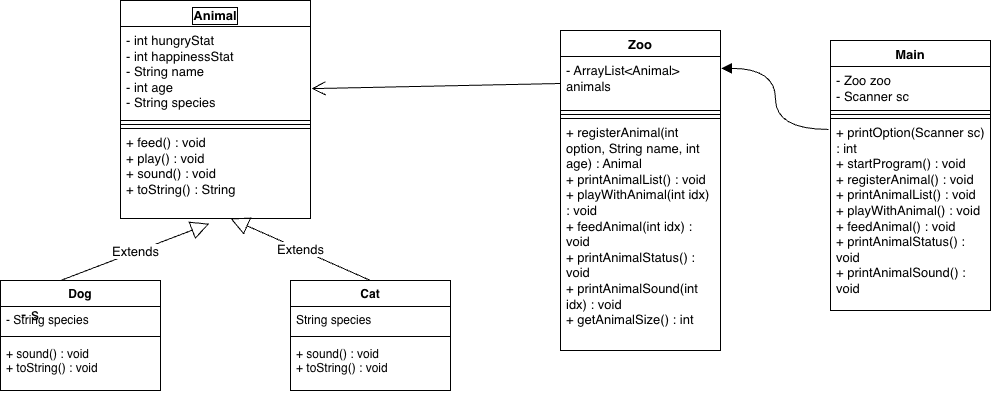

The diagram above was exported from draw.io. Its source (the exported page's mxGraphModel, read from the mxfile embedded in the PNG):
<mxGraphModel dx="1018" dy="711" grid="1" gridSize="10" guides="1" tooltips="1" connect="1" arrows="1" fold="1" page="1" pageScale="1" pageWidth="827" pageHeight="1169" background="light-dark(#FFFFFF,#FFFFFF)" math="0" shadow="0">
  <root>
    <mxCell id="0" />
    <mxCell id="1" parent="0" />
    <mxCell id="XDMoveMQan_hK-aCDbt4-10" value="&lt;span style=&quot;background-color: light-dark(rgb(255, 255, 255), transparent);&quot;&gt;&lt;font style=&quot;color: light-dark(rgb(0, 0, 0), rgb(0, 0, 0));&quot;&gt;Animal&lt;/font&gt;&lt;/span&gt;" style="swimlane;fontStyle=1;align=center;verticalAlign=top;childLayout=stackLayout;horizontal=1;startSize=26;horizontalStack=0;resizeParent=1;resizeParentMax=0;resizeLast=0;collapsible=1;marginBottom=0;whiteSpace=wrap;html=1;labelBackgroundColor=none;labelBorderColor=light-dark(#000000,#000000);fontSize=13;fillColor=none;" parent="1" vertex="1">
      <mxGeometry x="150" y="20" width="190" height="218" as="geometry" />
    </mxCell>
    <mxCell id="XDMoveMQan_hK-aCDbt4-11" value="- int hungryStat&lt;div&gt;- int happinessStat&amp;nbsp;&lt;/div&gt;&lt;div&gt;- String name&lt;div&gt;- int age&lt;/div&gt;&lt;/div&gt;&lt;div&gt;- String species&lt;/div&gt;" style="text;align=left;verticalAlign=top;spacingLeft=4;spacingRight=4;overflow=hidden;rotatable=0;points=[[0,0.5],[1,0.5]];portConstraint=eastwest;whiteSpace=wrap;html=1;labelBackgroundColor=light-dark(#FFFFFF,transparent);labelBorderColor=none;fontSize=13;fillColor=none;fontColor=light-dark(#000000,#000000);strokeColor=light-dark(#000000,#000000);" parent="XDMoveMQan_hK-aCDbt4-10" vertex="1">
      <mxGeometry y="26" width="190" height="94" as="geometry" />
    </mxCell>
    <mxCell id="XDMoveMQan_hK-aCDbt4-12" value="" style="line;strokeWidth=1;align=left;verticalAlign=middle;spacingTop=-1;spacingLeft=3;spacingRight=3;rotatable=0;labelPosition=right;points=[];portConstraint=eastwest;labelBackgroundColor=light-dark(#FFFFFF,transparent);labelBorderColor=none;fontSize=13;fillColor=none;fontColor=light-dark(#000000,#000000);strokeColor=light-dark(#000000,#000000);" parent="XDMoveMQan_hK-aCDbt4-10" vertex="1">
      <mxGeometry y="120" width="190" height="8" as="geometry" />
    </mxCell>
    <mxCell id="XDMoveMQan_hK-aCDbt4-13" value="+ feed() : void&lt;div&gt;+ play() : void&lt;/div&gt;&lt;div&gt;+ sound() : void&lt;/div&gt;&lt;div&gt;+ toString() : String&lt;/div&gt;" style="text;align=left;verticalAlign=top;spacingLeft=4;spacingRight=4;overflow=hidden;rotatable=0;points=[[0,0.5],[1,0.5]];portConstraint=eastwest;whiteSpace=wrap;html=1;labelBackgroundColor=light-dark(#FFFFFF,transparent);labelBorderColor=none;fontSize=13;fillColor=none;fontColor=light-dark(#000000,#000000);strokeColor=light-dark(#000000,#000000);" parent="XDMoveMQan_hK-aCDbt4-10" vertex="1">
      <mxGeometry y="128" width="190" height="90" as="geometry" />
    </mxCell>
    <mxCell id="XDMoveMQan_hK-aCDbt4-24" value="Zoo" style="swimlane;fontStyle=1;align=center;verticalAlign=top;childLayout=stackLayout;horizontal=1;startSize=26;horizontalStack=0;resizeParent=1;resizeParentMax=0;resizeLast=0;collapsible=1;marginBottom=0;whiteSpace=wrap;html=1;labelBackgroundColor=light-dark(#FFFFFF,transparent);labelBorderColor=none;fontSize=13;fillColor=none;fontColor=light-dark(#000000,#000000);strokeColor=light-dark(#000000,#000000);" parent="1" vertex="1">
      <mxGeometry x="590" y="50" width="160" height="320" as="geometry" />
    </mxCell>
    <mxCell id="XDMoveMQan_hK-aCDbt4-25" value="&lt;div&gt;- ArrayList&amp;lt;Animal&amp;gt; animals&lt;/div&gt;&lt;div&gt;&lt;br&gt;&lt;/div&gt;" style="text;align=left;verticalAlign=top;spacingLeft=4;spacingRight=4;overflow=hidden;rotatable=0;points=[[0,0.5],[1,0.5]];portConstraint=eastwest;whiteSpace=wrap;html=1;labelBackgroundColor=light-dark(#FFFFFF,transparent);labelBorderColor=none;fontSize=13;fillColor=none;fontColor=light-dark(#000000,#000000);strokeColor=light-dark(#000000,#000000);" parent="XDMoveMQan_hK-aCDbt4-24" vertex="1">
      <mxGeometry y="26" width="160" height="54" as="geometry" />
    </mxCell>
    <mxCell id="XDMoveMQan_hK-aCDbt4-26" value="" style="line;strokeWidth=1;align=left;verticalAlign=middle;spacingTop=-1;spacingLeft=3;spacingRight=3;rotatable=0;labelPosition=right;points=[];portConstraint=eastwest;labelBackgroundColor=light-dark(#FFFFFF,transparent);labelBorderColor=none;fontSize=13;fillColor=none;fontColor=light-dark(#000000,#000000);strokeColor=light-dark(#000000,#000000);" parent="XDMoveMQan_hK-aCDbt4-24" vertex="1">
      <mxGeometry y="80" width="160" height="8" as="geometry" />
    </mxCell>
    <mxCell id="XDMoveMQan_hK-aCDbt4-27" value="+ registerAnimal(int option, String name, int age) : Animal&lt;div&gt;+ printAnimalList() : void&lt;/div&gt;&lt;div&gt;+ playWithAnimal(int idx) : void&lt;/div&gt;&lt;div&gt;+ feedAnimal(int idx) : void&lt;/div&gt;&lt;div&gt;+ printAnimalStatus() : void&lt;/div&gt;&lt;div&gt;+ printAnimalSound(int idx) : void&lt;/div&gt;&lt;div&gt;+ getAnimalSize() : int&lt;/div&gt;&lt;div&gt;&lt;br&gt;&lt;/div&gt;" style="text;align=left;verticalAlign=top;spacingLeft=4;spacingRight=4;overflow=hidden;rotatable=0;points=[[0,0.5],[1,0.5]];portConstraint=eastwest;whiteSpace=wrap;html=1;labelBackgroundColor=light-dark(#FFFFFF,transparent);labelBorderColor=none;fontSize=13;fillColor=none;fontColor=light-dark(#000000,#000000);strokeColor=light-dark(#000000,#000000);" parent="XDMoveMQan_hK-aCDbt4-24" vertex="1">
      <mxGeometry y="88" width="160" height="232" as="geometry" />
    </mxCell>
    <mxCell id="XDMoveMQan_hK-aCDbt4-30" value="Extends" style="endArrow=block;endSize=16;endFill=0;html=1;rounded=0;fontSize=13;curved=1;exitX=0.438;exitY=0;exitDx=0;exitDy=0;exitPerimeter=0;entryX=0.467;entryY=1.058;entryDx=0;entryDy=0;entryPerimeter=0;fontColor=light-dark(#000000,#000000);labelBackgroundColor=light-dark(#FFFFFF,transparent);labelBorderColor=none;fillColor=none;strokeColor=light-dark(#000000,#000000);" parent="1" target="XDMoveMQan_hK-aCDbt4-13" edge="1">
      <mxGeometry width="160" relative="1" as="geometry">
        <mxPoint x="90.08000000000004" y="300" as="sourcePoint" />
        <mxPoint x="300" y="260" as="targetPoint" />
      </mxGeometry>
    </mxCell>
    <mxCell id="XDMoveMQan_hK-aCDbt4-31" value="Extends" style="endArrow=block;endSize=16;endFill=0;html=1;rounded=0;fontSize=13;curved=1;exitX=0.5;exitY=0;exitDx=0;exitDy=0;fontColor=light-dark(#000000,#000000);labelBackgroundColor=light-dark(#FFFFFF,transparent);labelBorderColor=none;fillColor=none;strokeColor=light-dark(#000000,#000000);" parent="1" source="8Xvc2wiQcbSGoL2S111G-6" edge="1">
      <mxGeometry width="160" relative="1" as="geometry">
        <mxPoint x="412" y="318" as="sourcePoint" />
        <mxPoint x="260" y="238" as="targetPoint" />
      </mxGeometry>
    </mxCell>
    <mxCell id="XDMoveMQan_hK-aCDbt4-33" value="Main" style="swimlane;fontStyle=1;align=center;verticalAlign=top;childLayout=stackLayout;horizontal=1;startSize=26;horizontalStack=0;resizeParent=1;resizeParentMax=0;resizeLast=0;collapsible=1;marginBottom=0;whiteSpace=wrap;html=1;labelBackgroundColor=light-dark(#FFFFFF,transparent);labelBorderColor=none;fontSize=13;fillColor=none;fontColor=light-dark(#000000,#000000);strokeColor=light-dark(#000000,#000000);" parent="1" vertex="1">
      <mxGeometry x="860" y="60" width="160" height="270" as="geometry" />
    </mxCell>
    <mxCell id="XDMoveMQan_hK-aCDbt4-34" value="&lt;div&gt;- Zoo zoo&lt;/div&gt;&lt;div&gt;- Scanner sc&lt;/div&gt;" style="text;align=left;verticalAlign=top;spacingLeft=4;spacingRight=4;overflow=hidden;rotatable=0;points=[[0,0.5],[1,0.5]];portConstraint=eastwest;whiteSpace=wrap;html=1;labelBackgroundColor=light-dark(#FFFFFF,transparent);labelBorderColor=none;fontSize=13;fillColor=none;fontColor=light-dark(#000000,#000000);strokeColor=light-dark(#000000,#000000);" parent="XDMoveMQan_hK-aCDbt4-33" vertex="1">
      <mxGeometry y="26" width="160" height="44" as="geometry" />
    </mxCell>
    <mxCell id="XDMoveMQan_hK-aCDbt4-35" value="" style="line;strokeWidth=1;align=left;verticalAlign=middle;spacingTop=-1;spacingLeft=3;spacingRight=3;rotatable=0;labelPosition=right;points=[];portConstraint=eastwest;labelBackgroundColor=light-dark(#FFFFFF,transparent);labelBorderColor=none;fontSize=13;fillColor=none;fontColor=light-dark(#000000,#000000);strokeColor=light-dark(#000000,#000000);" parent="XDMoveMQan_hK-aCDbt4-33" vertex="1">
      <mxGeometry y="70" width="160" height="8" as="geometry" />
    </mxCell>
    <mxCell id="XDMoveMQan_hK-aCDbt4-36" value="+ printOption(Scanner sc) : int&lt;div&gt;+ startProgram() : void&lt;br&gt;&lt;div&gt;+ registerAnimal() : void&lt;div&gt;+ printAnimalList() : void&lt;/div&gt;&lt;div&gt;+ playWithAnimal() : void&lt;/div&gt;&lt;div&gt;+ feedAnimal() : void&lt;/div&gt;&lt;div&gt;+ printAnimalStatus() : void&lt;/div&gt;&lt;div&gt;+ printAnimalSound() : void&lt;/div&gt;&lt;/div&gt;&lt;/div&gt;" style="text;align=left;verticalAlign=top;spacingLeft=4;spacingRight=4;overflow=hidden;rotatable=0;points=[[0,0.5],[1,0.5]];portConstraint=eastwest;whiteSpace=wrap;html=1;labelBackgroundColor=light-dark(#FFFFFF,transparent);labelBorderColor=none;fontSize=13;fillColor=none;fontColor=light-dark(#000000,#000000);strokeColor=light-dark(#000000,#000000);" parent="XDMoveMQan_hK-aCDbt4-33" vertex="1">
      <mxGeometry y="78" width="160" height="192" as="geometry" />
    </mxCell>
    <mxCell id="XDMoveMQan_hK-aCDbt4-38" value="" style="endArrow=open;endFill=1;endSize=12;html=1;rounded=0;fontSize=13;curved=1;exitX=0;exitY=0.5;exitDx=0;exitDy=0;entryX=1.005;entryY=0.661;entryDx=0;entryDy=0;entryPerimeter=0;fontColor=light-dark(#000000,#000000);labelBackgroundColor=light-dark(#FFFFFF,transparent);labelBorderColor=none;fillColor=none;strokeColor=light-dark(#000000,#000000);" parent="1" source="XDMoveMQan_hK-aCDbt4-25" target="XDMoveMQan_hK-aCDbt4-11" edge="1">
      <mxGeometry width="160" relative="1" as="geometry">
        <mxPoint x="660" y="330" as="sourcePoint" />
        <mxPoint x="820" y="330" as="targetPoint" />
      </mxGeometry>
    </mxCell>
    <mxCell id="XDMoveMQan_hK-aCDbt4-39" value="" style="endArrow=block;endFill=1;html=1;edgeStyle=orthogonalEdgeStyle;align=left;verticalAlign=top;rounded=0;fontSize=13;startSize=8;endSize=8;curved=1;entryX=1.006;entryY=0.22;entryDx=0;entryDy=0;exitX=-0.012;exitY=0.057;exitDx=0;exitDy=0;exitPerimeter=0;entryPerimeter=0;fontColor=light-dark(#000000,#000000);labelBackgroundColor=light-dark(#FFFFFF,transparent);labelBorderColor=none;fillColor=none;strokeColor=light-dark(#000000,#000000);" parent="1" source="XDMoveMQan_hK-aCDbt4-36" target="XDMoveMQan_hK-aCDbt4-25" edge="1">
      <mxGeometry x="-0.7679" y="14" relative="1" as="geometry">
        <mxPoint x="899" y="353" as="sourcePoint" />
        <mxPoint x="650" y="350" as="targetPoint" />
        <mxPoint as="offset" />
      </mxGeometry>
    </mxCell>
    <mxCell id="8Xvc2wiQcbSGoL2S111G-1" value="- s" style="text;html=1;whiteSpace=wrap;strokeColor=none;fillColor=none;align=center;verticalAlign=middle;rounded=0;fontSize=16;" vertex="1" parent="1">
      <mxGeometry x="30" y="320" width="60" height="30" as="geometry" />
    </mxCell>
    <mxCell id="8Xvc2wiQcbSGoL2S111G-2" value="&lt;font style=&quot;color: light-dark(rgb(0, 0, 0), rgb(0, 0, 0));&quot;&gt;Dog&lt;/font&gt;" style="swimlane;fontStyle=1;align=center;verticalAlign=top;childLayout=stackLayout;horizontal=1;startSize=26;horizontalStack=0;resizeParent=1;resizeParentMax=0;resizeLast=0;collapsible=1;marginBottom=0;whiteSpace=wrap;html=1;fillColor=light-dark(#FFFFFF,transparent);strokeColor=light-dark(#000000,#000000);" vertex="1" parent="1">
      <mxGeometry x="30" y="300" width="160" height="110" as="geometry" />
    </mxCell>
    <mxCell id="8Xvc2wiQcbSGoL2S111G-3" value="&lt;font style=&quot;color: light-dark(rgb(0, 0, 0), rgb(0, 0, 0));&quot;&gt;- String species&lt;/font&gt;" style="text;strokeColor=none;fillColor=none;align=left;verticalAlign=top;spacingLeft=4;spacingRight=4;overflow=hidden;rotatable=0;points=[[0,0.5],[1,0.5]];portConstraint=eastwest;whiteSpace=wrap;html=1;" vertex="1" parent="8Xvc2wiQcbSGoL2S111G-2">
      <mxGeometry y="26" width="160" height="26" as="geometry" />
    </mxCell>
    <mxCell id="8Xvc2wiQcbSGoL2S111G-4" value="" style="line;strokeWidth=1;fillColor=none;align=left;verticalAlign=middle;spacingTop=-1;spacingLeft=3;spacingRight=3;rotatable=0;labelPosition=right;points=[];portConstraint=eastwest;strokeColor=inherit;" vertex="1" parent="8Xvc2wiQcbSGoL2S111G-2">
      <mxGeometry y="52" width="160" height="8" as="geometry" />
    </mxCell>
    <mxCell id="8Xvc2wiQcbSGoL2S111G-5" value="&lt;font style=&quot;color: light-dark(rgb(0, 0, 0), rgb(0, 0, 0));&quot;&gt;+ sound() : void&lt;/font&gt;&lt;div&gt;&lt;font style=&quot;color: light-dark(rgb(0, 0, 0), rgb(0, 0, 0));&quot;&gt;+ toString() : void&lt;/font&gt;&lt;/div&gt;" style="text;strokeColor=none;fillColor=none;align=left;verticalAlign=top;spacingLeft=4;spacingRight=4;overflow=hidden;rotatable=0;points=[[0,0.5],[1,0.5]];portConstraint=eastwest;whiteSpace=wrap;html=1;" vertex="1" parent="8Xvc2wiQcbSGoL2S111G-2">
      <mxGeometry y="60" width="160" height="50" as="geometry" />
    </mxCell>
    <mxCell id="8Xvc2wiQcbSGoL2S111G-6" value="&lt;font style=&quot;color: light-dark(rgb(0, 0, 0), rgb(0, 0, 0));&quot;&gt;Cat&lt;/font&gt;" style="swimlane;fontStyle=1;align=center;verticalAlign=top;childLayout=stackLayout;horizontal=1;startSize=26;horizontalStack=0;resizeParent=1;resizeParentMax=0;resizeLast=0;collapsible=1;marginBottom=0;whiteSpace=wrap;html=1;fillColor=light-dark(#FFFFFF,transparent);swimlaneFillColor=none;strokeColor=light-dark(#000000,#000000);" vertex="1" parent="1">
      <mxGeometry x="320" y="300" width="160" height="110" as="geometry" />
    </mxCell>
    <mxCell id="8Xvc2wiQcbSGoL2S111G-7" value="&lt;font style=&quot;color: light-dark(rgb(0, 0, 0), rgb(0, 0, 0));&quot;&gt;String species&lt;/font&gt;" style="text;strokeColor=none;fillColor=none;align=left;verticalAlign=top;spacingLeft=4;spacingRight=4;overflow=hidden;rotatable=0;points=[[0,0.5],[1,0.5]];portConstraint=eastwest;whiteSpace=wrap;html=1;" vertex="1" parent="8Xvc2wiQcbSGoL2S111G-6">
      <mxGeometry y="26" width="160" height="26" as="geometry" />
    </mxCell>
    <mxCell id="8Xvc2wiQcbSGoL2S111G-8" value="" style="line;strokeWidth=1;fillColor=none;align=left;verticalAlign=middle;spacingTop=-1;spacingLeft=3;spacingRight=3;rotatable=0;labelPosition=right;points=[];portConstraint=eastwest;strokeColor=inherit;" vertex="1" parent="8Xvc2wiQcbSGoL2S111G-6">
      <mxGeometry y="52" width="160" height="8" as="geometry" />
    </mxCell>
    <mxCell id="8Xvc2wiQcbSGoL2S111G-9" value="&lt;font style=&quot;color: light-dark(rgb(0, 0, 0), rgb(0, 0, 0));&quot;&gt;+ sound() : void&lt;/font&gt;&lt;div&gt;&lt;font style=&quot;color: light-dark(rgb(0, 0, 0), rgb(0, 0, 0));&quot;&gt;+ toString() : void&lt;/font&gt;&lt;/div&gt;" style="text;strokeColor=none;fillColor=none;align=left;verticalAlign=top;spacingLeft=4;spacingRight=4;overflow=hidden;rotatable=0;points=[[0,0.5],[1,0.5]];portConstraint=eastwest;whiteSpace=wrap;html=1;" vertex="1" parent="8Xvc2wiQcbSGoL2S111G-6">
      <mxGeometry y="60" width="160" height="50" as="geometry" />
    </mxCell>
  </root>
</mxGraphModel>